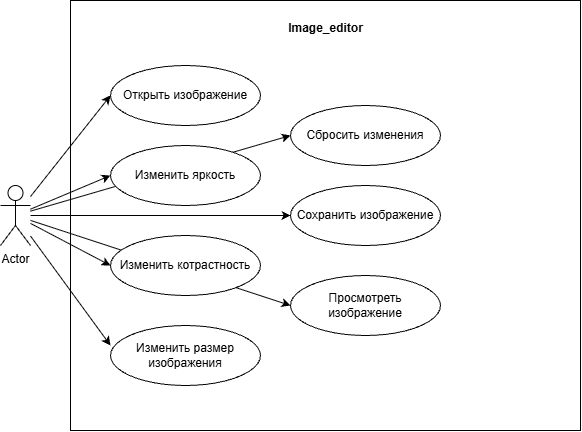

The diagram above was exported from draw.io. Its source (the exported page's mxGraphModel, read from the mxfile embedded in the PNG):
<mxGraphModel dx="1414" dy="777" grid="1" gridSize="10" guides="1" tooltips="1" connect="1" arrows="1" fold="1" page="1" pageScale="1" pageWidth="850" pageHeight="1100" math="0" shadow="0">
  <root>
    <mxCell id="0" />
    <mxCell id="1" parent="0" />
    <mxCell id="WBEkjrbaoIHOzxbAANbh-12" edge="1" parent="1" source="WBEkjrbaoIHOzxbAANbh-1" style="rounded=0;orthogonalLoop=1;jettySize=auto;html=1;entryX=0;entryY=0.5;entryDx=0;entryDy=0;defaultLabelBackgroundColor=page;" target="WBEkjrbaoIHOzxbAANbh-2">
      <mxGeometry relative="1" as="geometry" />
    </mxCell>
    <mxCell id="WBEkjrbaoIHOzxbAANbh-13" edge="1" parent="1" source="WBEkjrbaoIHOzxbAANbh-1" style="rounded=0;orthogonalLoop=1;jettySize=auto;html=1;entryX=0;entryY=0.5;entryDx=0;entryDy=0;defaultLabelBackgroundColor=page;" target="WBEkjrbaoIHOzxbAANbh-3">
      <mxGeometry relative="1" as="geometry" />
    </mxCell>
    <mxCell id="WBEkjrbaoIHOzxbAANbh-14" edge="1" parent="1" source="WBEkjrbaoIHOzxbAANbh-1" style="rounded=0;orthogonalLoop=1;jettySize=auto;html=1;entryX=0;entryY=0.5;entryDx=0;entryDy=0;defaultLabelBackgroundColor=page;" target="WBEkjrbaoIHOzxbAANbh-4">
      <mxGeometry relative="1" as="geometry" />
    </mxCell>
    <mxCell id="WBEkjrbaoIHOzxbAANbh-16" edge="1" parent="1" source="WBEkjrbaoIHOzxbAANbh-1" style="rounded=0;orthogonalLoop=1;jettySize=auto;html=1;entryX=0;entryY=0.5;entryDx=0;entryDy=0;defaultLabelBackgroundColor=page;" target="WBEkjrbaoIHOzxbAANbh-7">
      <mxGeometry relative="1" as="geometry" />
    </mxCell>
    <mxCell id="WBEkjrbaoIHOzxbAANbh-17" edge="1" parent="1" source="WBEkjrbaoIHOzxbAANbh-1" style="rounded=0;orthogonalLoop=1;jettySize=auto;html=1;entryX=0;entryY=0.5;entryDx=0;entryDy=0;defaultLabelBackgroundColor=page;" target="WBEkjrbaoIHOzxbAANbh-6">
      <mxGeometry relative="1" as="geometry" />
    </mxCell>
    <mxCell id="WBEkjrbaoIHOzxbAANbh-18" edge="1" parent="1" source="WBEkjrbaoIHOzxbAANbh-1" style="rounded=0;orthogonalLoop=1;jettySize=auto;html=1;entryX=0;entryY=0.5;entryDx=0;entryDy=0;defaultLabelBackgroundColor=page;" target="WBEkjrbaoIHOzxbAANbh-8">
      <mxGeometry relative="1" as="geometry" />
    </mxCell>
    <mxCell id="WBEkjrbaoIHOzxbAANbh-1" parent="1" style="shape=umlActor;verticalLabelPosition=bottom;verticalAlign=top;html=1;labelPerimeter=1;" value="Actor" vertex="1">
      <mxGeometry height="60" width="30" x="160" y="310" as="geometry" />
    </mxCell>
    <mxCell id="WBEkjrbaoIHOzxbAANbh-2" parent="1" style="ellipse;whiteSpace=wrap;html=1;" value="Открыть изображение" vertex="1">
      <mxGeometry height="60" width="150" x="270" y="190" as="geometry" />
    </mxCell>
    <mxCell id="WBEkjrbaoIHOzxbAANbh-3" parent="1" style="ellipse;whiteSpace=wrap;html=1;" value="Изменить яркость" vertex="1">
      <mxGeometry height="60" width="150" x="270" y="270" as="geometry" />
    </mxCell>
    <mxCell id="WBEkjrbaoIHOzxbAANbh-4" parent="1" style="ellipse;whiteSpace=wrap;html=1;" value="Изменить котрастность" vertex="1">
      <mxGeometry height="60" width="150" x="270" y="360" as="geometry" />
    </mxCell>
    <mxCell id="WBEkjrbaoIHOzxbAANbh-5" parent="1" style="ellipse;whiteSpace=wrap;html=1;" value="Изменить размер изображения" vertex="1">
      <mxGeometry height="60" width="150" x="270" y="450" as="geometry" />
    </mxCell>
    <mxCell id="WBEkjrbaoIHOzxbAANbh-6" parent="1" style="ellipse;whiteSpace=wrap;html=1;" value="Сбросить изменения" vertex="1">
      <mxGeometry height="60" width="150" x="450" y="230" as="geometry" />
    </mxCell>
    <mxCell id="WBEkjrbaoIHOzxbAANbh-7" parent="1" style="ellipse;whiteSpace=wrap;html=1;" value="Сохранить изображение" vertex="1">
      <mxGeometry height="60" width="150" x="450" y="310" as="geometry" />
    </mxCell>
    <mxCell id="WBEkjrbaoIHOzxbAANbh-8" parent="1" style="ellipse;whiteSpace=wrap;html=1;" value="Просмотреть изображение" vertex="1">
      <mxGeometry height="60" width="150" x="450" y="400" as="geometry" />
    </mxCell>
    <mxCell id="WBEkjrbaoIHOzxbAANbh-9" parent="1" style="html=1;whiteSpace=wrap;fillColor=none;" value="" vertex="1">
      <mxGeometry height="430" width="510" x="230" y="125" as="geometry" />
    </mxCell>
    <mxCell id="WBEkjrbaoIHOzxbAANbh-10" parent="1" style="text;align=center;fontStyle=1;verticalAlign=middle;spacingLeft=3;spacingRight=3;strokeColor=none;rotatable=0;points=[[0,0.5],[1,0.5]];portConstraint=eastwest;html=1;" value="Image_editor" vertex="1">
      <mxGeometry height="26" width="80" x="445" y="140" as="geometry" />
    </mxCell>
    <mxCell id="WBEkjrbaoIHOzxbAANbh-15" edge="1" parent="1" source="WBEkjrbaoIHOzxbAANbh-1" style="rounded=0;orthogonalLoop=1;jettySize=auto;html=1;entryX=0;entryY=0.333;entryDx=0;entryDy=0;entryPerimeter=0;defaultLabelBackgroundColor=page;" target="WBEkjrbaoIHOzxbAANbh-5">
      <mxGeometry relative="1" as="geometry" />
    </mxCell>
  </root>
</mxGraphModel>